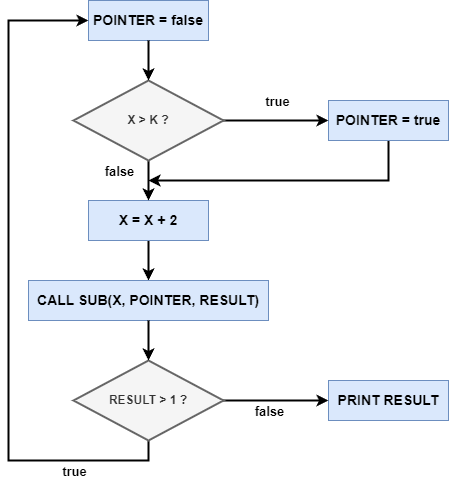

The diagram above was exported from draw.io. Its source (the exported page's mxGraphModel, read from the mxfile embedded in the PNG):
<mxGraphModel dx="1434" dy="746" grid="1" gridSize="10" guides="1" tooltips="1" connect="1" arrows="1" fold="1" page="1" pageScale="1" pageWidth="3300" pageHeight="4681" math="0" shadow="0">
  <root>
    <mxCell id="0" />
    <mxCell id="1" parent="0" />
    <mxCell id="pF-AZ08hSK6HU1ASMOlk-24" value="&lt;b&gt;&lt;font style=&quot;font-size: 14px;&quot;&gt;POINTER = false&lt;/font&gt;&lt;/b&gt;" style="rounded=0;whiteSpace=wrap;html=1;fillColor=#dae8fc;strokeColor=#6c8ebf;" vertex="1" parent="1">
      <mxGeometry x="520" y="80" width="120" height="40" as="geometry" />
    </mxCell>
    <mxCell id="pF-AZ08hSK6HU1ASMOlk-33" style="edgeStyle=orthogonalEdgeStyle;rounded=0;orthogonalLoop=1;jettySize=auto;html=1;exitX=0.5;exitY=1;exitDx=0;exitDy=0;entryX=0.5;entryY=0;entryDx=0;entryDy=0;strokeWidth=2;" edge="1" parent="1" source="pF-AZ08hSK6HU1ASMOlk-25" target="pF-AZ08hSK6HU1ASMOlk-26">
      <mxGeometry relative="1" as="geometry" />
    </mxCell>
    <mxCell id="pF-AZ08hSK6HU1ASMOlk-25" value="&lt;b&gt;&lt;font style=&quot;font-size: 14px;&quot;&gt;X = X + 2&lt;/font&gt;&lt;/b&gt;" style="rounded=0;whiteSpace=wrap;html=1;fillColor=#dae8fc;strokeColor=#6c8ebf;" vertex="1" parent="1">
      <mxGeometry x="520" y="280" width="120" height="40" as="geometry" />
    </mxCell>
    <mxCell id="pF-AZ08hSK6HU1ASMOlk-26" value="&lt;b&gt;&lt;font style=&quot;font-size: 14px;&quot;&gt;CALL SUB(X, POINTER, RESULT)&lt;/font&gt;&lt;/b&gt;" style="rounded=0;whiteSpace=wrap;html=1;fillColor=#dae8fc;strokeColor=#6c8ebf;" vertex="1" parent="1">
      <mxGeometry x="460" y="360" width="240" height="40" as="geometry" />
    </mxCell>
    <mxCell id="pF-AZ08hSK6HU1ASMOlk-39" style="edgeStyle=orthogonalEdgeStyle;rounded=0;orthogonalLoop=1;jettySize=auto;html=1;exitX=0.5;exitY=1;exitDx=0;exitDy=0;strokeWidth=2;" edge="1" parent="1" source="pF-AZ08hSK6HU1ASMOlk-27">
      <mxGeometry relative="1" as="geometry">
        <mxPoint x="580" y="260" as="targetPoint" />
        <Array as="points">
          <mxPoint x="820" y="260" />
        </Array>
      </mxGeometry>
    </mxCell>
    <mxCell id="pF-AZ08hSK6HU1ASMOlk-27" value="&lt;b&gt;&lt;font style=&quot;font-size: 14px;&quot;&gt;POINTER = true&lt;/font&gt;&lt;/b&gt;" style="rounded=0;whiteSpace=wrap;html=1;fillColor=#dae8fc;strokeColor=#6c8ebf;" vertex="1" parent="1">
      <mxGeometry x="760" y="180" width="120" height="40" as="geometry" />
    </mxCell>
    <mxCell id="pF-AZ08hSK6HU1ASMOlk-28" value="&lt;b&gt;&lt;font style=&quot;font-size: 14px;&quot;&gt;PRINT RESULT&lt;/font&gt;&lt;/b&gt;" style="rounded=0;whiteSpace=wrap;html=1;fillColor=#dae8fc;strokeColor=#6c8ebf;" vertex="1" parent="1">
      <mxGeometry x="760" y="460" width="120" height="40" as="geometry" />
    </mxCell>
    <mxCell id="pF-AZ08hSK6HU1ASMOlk-34" style="edgeStyle=orthogonalEdgeStyle;rounded=0;orthogonalLoop=1;jettySize=auto;html=1;exitX=0.5;exitY=1;exitDx=0;exitDy=0;exitPerimeter=0;entryX=0.5;entryY=0;entryDx=0;entryDy=0;strokeWidth=2;" edge="1" parent="1" source="pF-AZ08hSK6HU1ASMOlk-29" target="pF-AZ08hSK6HU1ASMOlk-25">
      <mxGeometry relative="1" as="geometry" />
    </mxCell>
    <mxCell id="pF-AZ08hSK6HU1ASMOlk-38" value="&lt;b&gt;&lt;font style=&quot;font-size: 13px;&quot;&gt;false&lt;/font&gt;&lt;/b&gt;" style="edgeLabel;html=1;align=center;verticalAlign=middle;resizable=0;points=[];" vertex="1" connectable="0" parent="pF-AZ08hSK6HU1ASMOlk-34">
      <mxGeometry x="-0.5" y="2" relative="1" as="geometry">
        <mxPoint x="-32" as="offset" />
      </mxGeometry>
    </mxCell>
    <mxCell id="pF-AZ08hSK6HU1ASMOlk-35" style="edgeStyle=orthogonalEdgeStyle;rounded=0;orthogonalLoop=1;jettySize=auto;html=1;exitX=1;exitY=0.5;exitDx=0;exitDy=0;exitPerimeter=0;entryX=0;entryY=0.5;entryDx=0;entryDy=0;strokeWidth=2;" edge="1" parent="1" source="pF-AZ08hSK6HU1ASMOlk-29" target="pF-AZ08hSK6HU1ASMOlk-27">
      <mxGeometry relative="1" as="geometry" />
    </mxCell>
    <mxCell id="pF-AZ08hSK6HU1ASMOlk-37" value="&lt;b&gt;&lt;font style=&quot;font-size: 13px;&quot;&gt;true&lt;/font&gt;&lt;/b&gt;" style="edgeLabel;html=1;align=center;verticalAlign=middle;resizable=0;points=[];" vertex="1" connectable="0" parent="pF-AZ08hSK6HU1ASMOlk-35">
      <mxGeometry x="0.0095" y="-3" relative="1" as="geometry">
        <mxPoint y="-23" as="offset" />
      </mxGeometry>
    </mxCell>
    <mxCell id="pF-AZ08hSK6HU1ASMOlk-29" value="&lt;b&gt;X &amp;gt; K ?&lt;/b&gt;" style="strokeWidth=2;html=1;shape=mxgraph.flowchart.decision;whiteSpace=wrap;fillColor=#f5f5f5;fontColor=#333333;strokeColor=#666666;" vertex="1" parent="1">
      <mxGeometry x="505" y="160" width="150" height="80" as="geometry" />
    </mxCell>
    <mxCell id="pF-AZ08hSK6HU1ASMOlk-31" style="edgeStyle=orthogonalEdgeStyle;rounded=0;orthogonalLoop=1;jettySize=auto;html=1;exitX=1;exitY=0.5;exitDx=0;exitDy=0;exitPerimeter=0;entryX=0;entryY=0.5;entryDx=0;entryDy=0;strokeWidth=2;" edge="1" parent="1" source="pF-AZ08hSK6HU1ASMOlk-30" target="pF-AZ08hSK6HU1ASMOlk-28">
      <mxGeometry relative="1" as="geometry" />
    </mxCell>
    <mxCell id="pF-AZ08hSK6HU1ASMOlk-40" value="&lt;b&gt;&lt;font style=&quot;font-size: 13px;&quot;&gt;false&lt;/font&gt;&lt;/b&gt;" style="edgeLabel;html=1;align=center;verticalAlign=middle;resizable=0;points=[];" vertex="1" connectable="0" parent="pF-AZ08hSK6HU1ASMOlk-31">
      <mxGeometry x="-0.0095" y="-3" relative="1" as="geometry">
        <mxPoint x="-7" y="7" as="offset" />
      </mxGeometry>
    </mxCell>
    <mxCell id="pF-AZ08hSK6HU1ASMOlk-41" style="edgeStyle=orthogonalEdgeStyle;rounded=0;orthogonalLoop=1;jettySize=auto;html=1;exitX=0.5;exitY=1;exitDx=0;exitDy=0;exitPerimeter=0;entryX=0;entryY=0.5;entryDx=0;entryDy=0;strokeWidth=2;" edge="1" parent="1" source="pF-AZ08hSK6HU1ASMOlk-30" target="pF-AZ08hSK6HU1ASMOlk-24">
      <mxGeometry relative="1" as="geometry">
        <mxPoint x="390" y="60" as="targetPoint" />
        <Array as="points">
          <mxPoint x="580" y="540" />
          <mxPoint x="440" y="540" />
          <mxPoint x="440" y="100" />
        </Array>
      </mxGeometry>
    </mxCell>
    <mxCell id="pF-AZ08hSK6HU1ASMOlk-42" value="&lt;b&gt;&lt;font style=&quot;font-size: 13px;&quot;&gt;true&lt;/font&gt;&lt;/b&gt;" style="edgeLabel;html=1;align=center;verticalAlign=middle;resizable=0;points=[];" vertex="1" connectable="0" parent="pF-AZ08hSK6HU1ASMOlk-41">
      <mxGeometry x="-0.8559" y="-4" relative="1" as="geometry">
        <mxPoint x="-46" y="14" as="offset" />
      </mxGeometry>
    </mxCell>
    <mxCell id="pF-AZ08hSK6HU1ASMOlk-30" value="&lt;b&gt;RESULT &amp;gt; 1 ?&lt;/b&gt;" style="strokeWidth=2;html=1;shape=mxgraph.flowchart.decision;whiteSpace=wrap;fillColor=#f5f5f5;fontColor=#333333;strokeColor=#666666;" vertex="1" parent="1">
      <mxGeometry x="505" y="440" width="150" height="80" as="geometry" />
    </mxCell>
    <mxCell id="pF-AZ08hSK6HU1ASMOlk-32" style="edgeStyle=orthogonalEdgeStyle;rounded=0;orthogonalLoop=1;jettySize=auto;html=1;exitX=0.5;exitY=1;exitDx=0;exitDy=0;entryX=0.5;entryY=0;entryDx=0;entryDy=0;entryPerimeter=0;strokeWidth=2;" edge="1" parent="1" source="pF-AZ08hSK6HU1ASMOlk-26" target="pF-AZ08hSK6HU1ASMOlk-30">
      <mxGeometry relative="1" as="geometry" />
    </mxCell>
    <mxCell id="pF-AZ08hSK6HU1ASMOlk-36" style="edgeStyle=orthogonalEdgeStyle;rounded=0;orthogonalLoop=1;jettySize=auto;html=1;exitX=0.5;exitY=1;exitDx=0;exitDy=0;entryX=0.5;entryY=0;entryDx=0;entryDy=0;entryPerimeter=0;strokeWidth=2;" edge="1" parent="1" source="pF-AZ08hSK6HU1ASMOlk-24" target="pF-AZ08hSK6HU1ASMOlk-29">
      <mxGeometry relative="1" as="geometry" />
    </mxCell>
  </root>
</mxGraphModel>